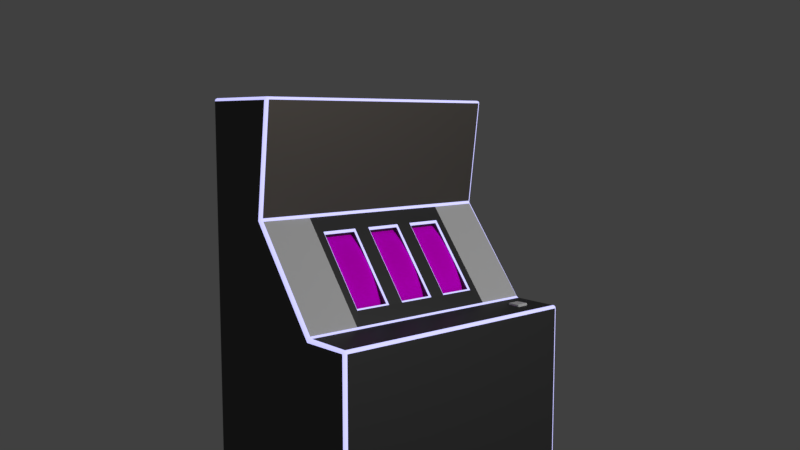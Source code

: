# Source: scene.blend  (saved by Blender 2.79.0; exported with 4.5.12 LTS)
import bpy
from mathutils import Matrix  # noqa: F401  (used for matrix-valued properties, if any)

bpy.ops.wm.read_factory_settings(use_empty=True)
scene = bpy.context.scene
scene.name = 'Scene'

# ---- collections
col_collection_1 = bpy.data.collections.new('Collection 1'); scene.collection.children.link(col_collection_1)

# ---- images (referenced by path relative to the original .blend; pixels are not part of the script)
import os
ASSET_DIR = os.environ.get("B2B_ASSET_DIR", "")  # directory of the original .blend (textures are referenced by path, not embedded)
HERE = os.path.dirname(os.path.abspath(__file__))  # packed textures are extracted next to this script under _unpacked/

def load_image(name, relpath, width, height, colorspace="sRGB"):
    """Load a texture the original file referenced (path relative to the .blend, or extracted next to this script)."""
    p = next((c for c in (os.path.join(HERE, relpath), os.path.join(ASSET_DIR, relpath)) if relpath and os.path.exists(c)), "")
    if p:
        img = bpy.data.images.load(p, check_existing=True)
        img.name = name
    else:  # same state as the original file: an image datablock whose file is absent (Cycles renders it pink)
        img = bpy.data.images.new(name, width, height)
        img.source = "FILE"
        img.filepath = "//" + (relpath or name)
    img.colorspace_settings.name = colorspace
    return img
img_reelbaked = load_image('reelBaked', '', 1024, 1024, 'sRGB')

# ---- materials (node trees are filled in below, after node groups)
mat_payoutsmaterial = bpy.data.materials.new('PayoutsMaterial')
mat_payoutsmaterial.alpha_threshold = 0.0
mat_payoutsmaterial.roughness = 0.5
mat_bodymaterial = bpy.data.materials.new('BodyMaterial')
mat_bodymaterial.alpha_threshold = 0.0
mat_bodymaterial.roughness = 0.5
mat_edgematerial = bpy.data.materials.new('EdgeMaterial')
mat_edgematerial.alpha_threshold = 0.0
mat_edgematerial.roughness = 0.5
mat_spinbuttonmaterial = bpy.data.materials.new('SpinButtonMaterial')
mat_spinbuttonmaterial.alpha_threshold = 0.0
mat_spinbuttonmaterial.roughness = 0.5
mat_rightbannermaterial = bpy.data.materials.new('RightBannerMaterial')
mat_rightbannermaterial.alpha_threshold = 0.0
mat_rightbannermaterial.roughness = 0.5
mat_leftbannermaterial = bpy.data.materials.new('LeftBannerMaterial')
mat_leftbannermaterial.alpha_threshold = 0.0
mat_leftbannermaterial.roughness = 0.5
mat_reelmaterial = bpy.data.materials.new('ReelMaterial')
mat_reelmaterial.alpha_threshold = 0.0
mat_reelmaterial.roughness = 0.5

# ---- material node trees
mat_payoutsmaterial.use_nodes = True; mat_payoutsmaterial.node_tree.nodes.clear()
_N = mat_payoutsmaterial.node_tree.nodes; _L = mat_payoutsmaterial.node_tree.links
n0 = _N.new('ShaderNodeOutputMaterial'); n0.name = 'Material Output'; n0.location = (300, 300)
n1 = _N.new('ShaderNodeMixShader'); n1.name = 'Mix Shader'; n1.location = (10, 300)
n2 = _N.new('ShaderNodeBsdfDiffuse'); n2.name = 'Diffuse BSDF'; n2.location = (-190, 200)
n2.inputs[0].default_value = (0.074, 0.074, 0.074, 1.0)
n3 = _N.new('ShaderNodeBsdfAnisotropic'); n3.name = 'Glossy BSDF'; n3.location = (-180, 100)
n3.distribution = 'GGX'
n3.inputs[0].default_value = (0.2791, 0.2398, 0.1991, 1.0)
n3.inputs[1].default_value = 0.6252
_L.new(n1.outputs[0], n0.inputs[0])
_L.new(n2.outputs[0], n1.inputs[1])
_L.new(n3.outputs[0], n1.inputs[2])
n0.is_active_output = True
mat_bodymaterial.use_nodes = True; mat_bodymaterial.node_tree.nodes.clear()
_N = mat_bodymaterial.node_tree.nodes; _L = mat_bodymaterial.node_tree.links
n0 = _N.new('ShaderNodeOutputMaterial'); n0.name = 'Material Output'; n0.location = (300, 300)
n1 = _N.new('ShaderNodeMixShader'); n1.name = 'Mix Shader'; n1.location = (10, 300)
n2 = _N.new('ShaderNodeBsdfDiffuse'); n2.name = 'Diffuse BSDF'; n2.location = (-190, 200)
n2.inputs[0].default_value = (0.06484, 0.06484, 0.06484, 1.0)
n3 = _N.new('ShaderNodeBsdfAnisotropic'); n3.name = 'Glossy BSDF'; n3.location = (-190, 100)
n3.distribution = 'GGX'
n3.inputs[0].default_value = (0.1772, 0.1772, 0.1772, 1.0)
n3.inputs[1].default_value = 0.4472
_L.new(n1.outputs[0], n0.inputs[0])
_L.new(n2.outputs[0], n1.inputs[1])
_L.new(n3.outputs[0], n1.inputs[2])
n0.is_active_output = True
mat_edgematerial.use_nodes = True; mat_edgematerial.node_tree.nodes.clear()
_N = mat_edgematerial.node_tree.nodes; _L = mat_edgematerial.node_tree.links
n0 = _N.new('ShaderNodeOutputMaterial'); n0.name = 'Material Output'; n0.location = (300, 300)
n1 = _N.new('ShaderNodeMixShader'); n1.name = 'Mix Shader'; n1.location = (10, 300)
n2 = _N.new('ShaderNodeBsdfDiffuse'); n2.name = 'Diffuse BSDF'; n2.location = (-190, 200)
n3 = _N.new('ShaderNodeEmission'); n3.name = 'Emission'; n3.location = (-180, 100)
n3.inputs[0].default_value = (0.4059, 0.4035, 0.8, 1.0)
n3.inputs[1].default_value = 3.0
_L.new(n1.outputs[0], n0.inputs[0])
_L.new(n2.outputs[0], n1.inputs[1])
_L.new(n3.outputs[0], n1.inputs[2])
n0.is_active_output = True
mat_spinbuttonmaterial.use_nodes = True; mat_spinbuttonmaterial.node_tree.nodes.clear()
_N = mat_spinbuttonmaterial.node_tree.nodes; _L = mat_spinbuttonmaterial.node_tree.links
n0 = _N.new('ShaderNodeOutputMaterial'); n0.name = 'Material Output'; n0.location = (300, 300)
n1 = _N.new('ShaderNodeBsdfDiffuse'); n1.name = 'Diffuse BSDF'; n1.location = (10, 300)
_L.new(n1.outputs[0], n0.inputs[0])
n0.is_active_output = True
mat_rightbannermaterial.use_nodes = True; mat_rightbannermaterial.node_tree.nodes.clear()
_N = mat_rightbannermaterial.node_tree.nodes; _L = mat_rightbannermaterial.node_tree.links
n0 = _N.new('ShaderNodeOutputMaterial'); n0.name = 'Material Output'; n0.location = (300, 300)
n1 = _N.new('ShaderNodeBsdfDiffuse'); n1.name = 'Diffuse BSDF'; n1.location = (10, 300)
_L.new(n1.outputs[0], n0.inputs[0])
n0.is_active_output = True
mat_leftbannermaterial.use_nodes = True; mat_leftbannermaterial.node_tree.nodes.clear()
_N = mat_leftbannermaterial.node_tree.nodes; _L = mat_leftbannermaterial.node_tree.links
n0 = _N.new('ShaderNodeOutputMaterial'); n0.name = 'Material Output'; n0.location = (300, 300)
n1 = _N.new('ShaderNodeBsdfDiffuse'); n1.name = 'Diffuse BSDF'; n1.location = (10, 300)
_L.new(n1.outputs[0], n0.inputs[0])
n0.is_active_output = True
mat_reelmaterial.use_nodes = True; mat_reelmaterial.node_tree.nodes.clear()
_N = mat_reelmaterial.node_tree.nodes; _L = mat_reelmaterial.node_tree.links
n0 = _N.new('ShaderNodeOutputMaterial'); n0.name = 'Material Output'; n0.location = (300, 300)
n1 = _N.new('ShaderNodeTexImage'); n1.name = 'Image Texture'; n1.location = (-16, 619)
n1.width = 140
n1.image = img_reelbaked
n2 = _N.new('ShaderNodeBsdfDiffuse'); n2.name = 'Diffuse BSDF'; n2.location = (216, 610)
n2.inputs[1].default_value = 0.3
_L.new(n2.outputs[0], n0.inputs[0])
_L.new(n1.outputs[0], n2.inputs[0])
n0.is_active_output = True

# ---- world
world_world = bpy.data.worlds.new('World'); scene.world = world_world
world_world.color = (0.05088, 0.05088, 0.05088)
world_world.use_sun_shadow = False
world_world.sun_shadow_jitter_overblur = 0.0
world_world.cycles.sampling_method = 'MANUAL'

# ---- cameras
cam_camera = bpy.data.cameras.new('Camera')
cam_camera.clip_end = 100.0
cam_camera.lens = 35.0
cam_camera.sensor_width = 32.0
cam_camera.sensor_height = 18.0
cam_camera.ortho_scale = 7.314
cam_camera.dof.focus_distance = 0.0

# ---- lights
light_lamp = bpy.data.lights.new('Lamp', 'POINT')
light_lamp.transmission_factor = 0.0
light_lamp.cutoff_distance = 30.0
light_lamp.energy = 600.0
light_lamp.shadow_buffer_clip_start = 1.001
light_lamp.shadow_soft_size = 1.0
light_lamp.shadow_maximum_resolution = 0.006
light_lamp.use_absolute_resolution = True

# ---- meshes
me_body = bpy.data.meshes.new('Body')
me_body.from_pydata([(-0.08686, 1.0, -2.589), (-0.08686, -1.0, -2.589), (0.8398, 0.532, -0.9318), (0.4883, 0.532, -0.4638), (0.4883, 0.268, -0.4638), (0.8398, 0.268, -0.9318), (0.8398, 0.132, -0.9318), (0.4883, 0.132, -0.4638), (0.4883, -0.132, -0.4638), (0.8398, -0.132, -0.9318), (0.8398, -0.268, -0.9318), (0.4883, -0.268, -0.4638), (0.4883, -0.532, -0.4638), (0.8398, -0.532, -0.9318), (0.8982, 0.532, -0.888), (0.9197, 0.5397, -0.8931), (0.9052, 0.533, -0.8855), (0.9131, 0.5358, -0.8874), (0.5477, 0.5397, -0.3978), (0.5467, 0.532, -0.42), (0.5513, 0.5358, -0.4058), (0.551, 0.533, -0.4139), (0.5477, 0.2603, -0.3978), (0.5467, 0.268, -0.42), (0.5513, 0.2642, -0.4058), (0.551, 0.267, -0.4139), (0.9197, 0.2603, -0.8931), (0.8982, 0.268, -0.888), (0.9131, 0.2642, -0.8874), (0.9052, 0.267, -0.8855), (0.8982, 0.132, -0.888), (0.9197, 0.1397, -0.8931), (0.9052, 0.133, -0.8855), (0.9131, 0.1358, -0.8874), (0.5477, 0.1397, -0.3979), (0.5467, 0.132, -0.42), (0.5513, 0.1358, -0.4058), (0.551, 0.133, -0.4139), (0.5477, -0.1397, -0.3979), (0.5467, -0.132, -0.42), (0.5513, -0.1358, -0.4058), (0.551, -0.133, -0.4139), (0.9197, -0.1397, -0.8931), (0.8982, -0.132, -0.888), (0.9131, -0.1358, -0.8874), (0.9052, -0.133, -0.8855), (0.8982, -0.268, -0.888), (0.9197, -0.2603, -0.8931), (0.9052, -0.267, -0.8855), (0.9131, -0.2642, -0.8874), (0.5477, -0.2603, -0.3978), (0.5467, -0.268, -0.42), (0.5513, -0.2642, -0.4058), (0.551, -0.267, -0.4139), (0.5477, -0.5397, -0.3978), (0.5467, -0.532, -0.42), (0.5513, -0.5358, -0.4058), (0.551, -0.533, -0.4139), (0.9197, -0.5397, -0.8931), (0.8982, -0.532, -0.888), (0.9131, -0.5358, -0.8874), (0.9052, -0.533, -0.8855), (-0.08686, -1.0, 0.5012), (-0.08686, -0.9788, 0.5224), (-0.08686, -0.9972, 0.5118), (-0.08686, -0.9894, 0.5196), (-0.08686, 0.9788, 0.5224), (-0.08686, 1.0, 0.5012), (-0.08686, 0.9894, 0.5196), (-0.08686, 0.9972, 0.5118), (0.9929, -0.9788, -0.9841), (0.9894, -1.0, -1.021), (1.014, -0.9788, -0.9945), (0.9858, -0.9892, -0.9863), (1.0, -0.9788, -0.9891), (0.9963, -0.9893, -0.9938), (1.003, -0.9969, -1.011), (0.9893, -0.9969, -1.004), (0.9991, -0.995, -1.002), (1.007, -0.9788, -0.9924), (1.02, -0.9892, -1.003), (1.007, -0.9893, -0.9992), (0.5667, -0.9788, 0.5026), (0.5491, -0.9788, 0.5224), (0.5451, -1.0, 0.5012), (0.5655, -0.9788, 0.5127), (0.5635, -0.9894, 0.5021), (0.5624, -0.9889, 0.5119), (0.5483, -0.9894, 0.5193), (0.5591, -0.9788, 0.52), (0.5578, -0.9889, 0.517), (0.5556, -0.9972, 0.5016), (0.5468, -0.9972, 0.5115), (0.5568, -0.9944, 0.5115), (0.5451, 1.0, 0.5012), (0.5491, 0.9788, 0.5224), (0.5667, 0.9788, 0.5026), (0.5468, 0.9972, 0.5115), (0.5556, 0.9972, 0.5016), (0.5568, 0.9944, 0.5115), (0.5591, 0.9788, 0.52), (0.5483, 0.9894, 0.5193), (0.5578, 0.9889, 0.517), (0.5635, 0.9894, 0.5021), (0.5655, 0.9788, 0.5127), (0.5624, 0.9889, 0.5119), (0.4453, -1.0, -0.2968), (0.4645, -0.9894, -0.2917), (0.4564, -0.9972, -0.2939), (1.35, -0.9788, -1.0), (1.35, -1.0, -1.021), (1.372, -0.9788, -1.021), (1.35, -0.9894, -1.003), (1.361, -0.9788, -1.003), (1.36, -0.9889, -1.006), (1.361, -0.9972, -1.021), (1.35, -0.9972, -1.011), (1.36, -0.9944, -1.011), (1.369, -0.9788, -1.011), (1.369, -0.9894, -1.021), (1.366, -0.9889, -1.011), (1.35, 0.9788, -1.0), (1.372, 0.9788, -1.021), (1.35, 1.0, -1.021), (1.361, 0.9788, -1.003), (1.35, 0.9894, -1.003), (1.36, 0.9889, -1.006), (1.369, 0.9894, -1.021), (1.369, 0.9788, -1.011), (1.366, 0.9889, -1.011), (1.35, 0.9972, -1.011), (1.361, 0.9972, -1.021), (1.36, 0.9944, -1.011), (1.372, -0.9788, -2.589), (1.35, -1.0, -2.589), (1.369, -0.9894, -2.589), (1.361, -0.9972, -2.589), (1.35, 1.0, -2.589), (1.372, 0.9788, -2.589), (1.361, 0.9972, -2.589), (1.369, 0.9894, -2.589), (1.014, 0.6, -0.9946), (0.9927, 0.6, -0.9842), (1.007, 0.6, -0.9924), (1.0, 0.6, -0.9892), (0.4453, 1.0, -0.2968), (0.4645, 0.9894, -0.2917), (0.4564, 0.9972, -0.2939), (1.014, 0.9788, -0.9945), (0.9894, 1.0, -1.021), (0.9929, 0.9788, -0.9841), (1.02, 0.9892, -1.003), (1.007, 0.9788, -0.9924), (1.007, 0.9893, -0.9992), (0.9893, 0.9969, -1.004), (1.003, 0.9969, -1.011), (0.9991, 0.995, -1.002), (1.0, 0.9788, -0.9891), (0.9858, 0.9892, -0.9863), (0.9963, 0.9893, -0.9938), (1.014, -0.6, -0.9948), (0.9927, -0.6, -0.9843), (1.007, -0.6, -0.9927), (1.0, -0.6, -0.9894), (1.014, -0.2, -0.9945), (0.9929, -0.2, -0.9841), (1.007, -0.2, -0.9924), (1.0, -0.2, -0.9891), (0.9928, 0.2, -0.9841), (0.4689, 0.6, -0.279), (0.4705, 0.6, -0.3025), (0.4689, 0.2, -0.279), (0.4747, 0.2, -0.3005), (0.4689, -0.6, -0.279), (0.4705, -0.6, -0.3025), (0.4689, -0.2, -0.279), (0.4747, -0.2, -0.3005), (0.4747, -0.9788, -0.3005), (0.4689, -0.9788, -0.279), (0.4645, -0.9893, -0.2917), (0.4689, 0.9788, -0.279), (0.4747, 0.9788, -0.3005), (0.4645, 0.9893, -0.2917), (1.225, 0.818, -0.9807), (1.225, 0.8272, -0.9898), (1.235, 0.818, -0.9898), (1.225, 0.8225, -0.982), (1.23, 0.818, -0.982), (1.23, 0.8226, -0.9828), (1.23, 0.8258, -0.9898), (1.225, 0.8258, -0.9853), (1.23, 0.825, -0.9853), (1.233, 0.818, -0.9853), (1.233, 0.8225, -0.9898), (1.232, 0.8226, -0.9853), (1.235, 0.818, -1.0), (1.225, 0.8272, -1.0), (1.233, 0.8226, -1.0), (1.23, 0.8259, -1.0), (1.225, 0.7358, -0.9807), (1.235, 0.7358, -0.9898), (1.225, 0.7267, -0.9898), (1.23, 0.7358, -0.982), (1.225, 0.7313, -0.982), (1.23, 0.7313, -0.9828), (1.233, 0.7313, -0.9898), (1.233, 0.7358, -0.9853), (1.232, 0.7313, -0.9853), (1.225, 0.728, -0.9853), (1.23, 0.728, -0.9898), (1.23, 0.7288, -0.9853), (1.225, 0.7267, -1.0), (1.235, 0.7358, -1.0), (1.23, 0.7279, -1.0), (1.233, 0.7312, -1.0), (1.143, 0.818, -0.9807), (1.134, 0.818, -0.9898), (1.143, 0.8272, -0.9898), (1.139, 0.818, -0.982), (1.143, 0.8225, -0.982), (1.139, 0.8226, -0.9828), (1.135, 0.8225, -0.9898), (1.135, 0.818, -0.9853), (1.136, 0.8226, -0.9853), (1.143, 0.8258, -0.9853), (1.139, 0.8258, -0.9898), (1.139, 0.825, -0.9853), (1.143, 0.8272, -1.0), (1.134, 0.818, -1.0), (1.139, 0.8259, -1.0), (1.135, 0.8226, -1.0), (1.143, 0.7358, -0.9807), (1.143, 0.7267, -0.9898), (1.134, 0.7358, -0.9898), (1.143, 0.7313, -0.982), (1.139, 0.7358, -0.982), (1.139, 0.7313, -0.9828), (1.139, 0.728, -0.9898), (1.143, 0.728, -0.9853), (1.139, 0.7288, -0.9853), (1.135, 0.7358, -0.9853), (1.135, 0.7313, -0.9898), (1.136, 0.7313, -0.9853), (1.134, 0.7358, -1.0), (1.143, 0.7267, -1.0), (1.135, 0.7312, -1.0), (1.139, 0.7279, -1.0)], [], [(96, 82, 178, 173, 175, 171, 169, 180), (71, 106, 84, 62, 1, 134, 110), (150, 181, 170, 142), (50, 176, 174, 54), (121, 148, 141, 164, 160, 72, 109), (22, 18, 170, 172), (54, 174, 161, 58), (67, 94, 145, 149, 123, 137, 0), (14, 2, 5, 27), (27, 5, 4, 23), (35, 7, 6, 30), (95, 66, 63, 83), (30, 6, 9, 43), (43, 9, 8, 39), (51, 11, 10, 46), (144, 142, 168, 165, 167), (46, 10, 13, 59), (59, 13, 12, 55), (2, 3, 4, 5), (172, 176, 38, 34), (23, 4, 3, 19), (6, 7, 8, 9), (39, 8, 7, 35), (10, 11, 12, 13), (122, 111, 133, 138), (55, 12, 11, 51), (19, 14, 16, 21), (21, 16, 17, 20), (20, 17, 15, 18), (23, 19, 21, 25), (25, 21, 20, 24), (24, 20, 18, 22), (27, 23, 25, 29), (29, 25, 24, 28), (28, 24, 22, 26), (14, 27, 29, 16), (16, 29, 28, 17), (17, 28, 26, 15), (35, 30, 32, 37), (37, 32, 33, 36), (36, 33, 31, 34), (39, 35, 37, 41), (41, 37, 36, 40), (40, 36, 34, 38), (43, 39, 41, 45), (45, 41, 40, 44), (44, 40, 38, 42), (30, 43, 45, 32), (32, 45, 44, 33), (33, 44, 42, 31), (51, 46, 48, 53), (53, 48, 49, 52), (52, 49, 47, 50), (55, 51, 53, 57), (57, 53, 52, 56), (56, 52, 50, 54), (59, 55, 57, 61), (61, 57, 56, 60), (60, 56, 54, 58), (46, 59, 61, 48), (48, 61, 60, 49), (49, 60, 58, 47), (19, 3, 2, 14), (168, 142, 15, 26, 31, 42, 47, 58, 161, 165), (34, 31, 26, 22, 172), (50, 47, 42, 38, 176), (86, 107, 179, 178, 82), (161, 174, 177, 70), (70, 73, 75, 74), (73, 77, 78, 75), (71, 76, 78, 77), (76, 80, 81, 78), (72, 79, 81, 80), (79, 74, 75, 81), (75, 78, 81), (82, 85, 87, 86), (85, 89, 90, 87), (83, 88, 90, 89), (88, 92, 93, 90), (84, 91, 93, 92), (91, 86, 87, 93), (87, 90, 93), (94, 97, 99, 98), (97, 101, 102, 99), (95, 100, 102, 101), (100, 104, 105, 102), (96, 103, 105, 104), (103, 98, 99, 105), (99, 102, 105), (109, 112, 114, 113), (112, 116, 117, 114), (110, 115, 117, 116), (115, 119, 120, 117), (111, 118, 120, 119), (118, 113, 114, 120), (114, 117, 120), (121, 124, 126, 125), (124, 128, 129, 126), (122, 127, 129, 128), (127, 131, 132, 129), (123, 130, 132, 131), (130, 125, 126, 132), (126, 129, 132), (148, 151, 153, 152), (151, 155, 156, 153), (149, 154, 156, 155), (154, 158, 159, 156), (150, 157, 159, 158), (157, 152, 153, 159), (153, 156, 159), (66, 95, 101, 68), (68, 101, 97, 69), (69, 97, 94, 67), (95, 83, 89, 100), (100, 89, 85, 104), (104, 85, 82, 96), (106, 71, 77, 108), (108, 77, 73, 107), (96, 180, 182, 146, 103), (83, 63, 65, 88), (88, 65, 64, 92), (92, 64, 62, 84), (84, 106, 108, 91), (91, 108, 107, 86), (107, 73, 70, 177, 179), (111, 122, 128, 118), (118, 128, 124, 113), (113, 124, 121, 109), (133, 111, 119, 135), (135, 119, 115, 136), (136, 115, 110, 134), (122, 138, 140, 127), (127, 140, 139, 131), (131, 139, 137, 123), (109, 72, 80, 112), (112, 80, 76, 116), (116, 76, 71, 110), (182, 181, 150, 158, 146), (103, 146, 147, 98), (98, 147, 145, 94), (123, 149, 155, 130), (130, 155, 151, 125), (125, 151, 148, 121), (72, 160, 162, 79), (79, 162, 163, 74), (74, 163, 161, 70), (160, 164, 166, 162), (162, 166, 167, 163), (163, 167, 165, 161), (146, 158, 154, 147), (147, 154, 149, 145), (141, 148, 152, 143), (143, 152, 157, 144), (144, 157, 150, 142), (143, 144, 167, 166), (141, 143, 166, 164), (142, 170, 18, 15), (178, 179, 182, 180, 169, 171, 175, 173), (179, 177, 174, 176, 172, 170, 181, 182), (217, 227, 196, 184), (233, 243, 228, 216), (201, 211, 244, 232), (185, 195, 212, 200), (183, 186, 188, 187), (186, 190, 191, 188), (184, 189, 191, 190), (189, 193, 194, 191), (185, 192, 194, 193), (192, 187, 188, 194), (188, 191, 194), (199, 202, 204, 203), (202, 206, 207, 204), (200, 205, 207, 206), (205, 209, 210, 207), (201, 208, 210, 209), (208, 203, 204, 210), (204, 207, 210), (215, 218, 220, 219), (218, 222, 223, 220), (216, 221, 223, 222), (221, 225, 226, 223), (217, 224, 226, 225), (224, 219, 220, 226), (220, 223, 226), (231, 234, 236, 235), (234, 238, 239, 236), (232, 237, 239, 238), (237, 241, 242, 239), (233, 240, 242, 241), (240, 235, 236, 242), (236, 239, 242), (199, 183, 187, 202), (202, 187, 192, 206), (206, 192, 185, 200), (184, 196, 198, 189), (189, 198, 197, 193), (193, 197, 195, 185), (211, 201, 209, 213), (213, 209, 205, 214), (214, 205, 200, 212), (231, 199, 203, 234), (234, 203, 208, 238), (238, 208, 201, 232), (243, 233, 241, 245), (245, 241, 237, 246), (246, 237, 232, 244), (215, 231, 235, 218), (218, 235, 240, 222), (222, 240, 233, 216), (227, 217, 225, 229), (229, 225, 221, 230), (230, 221, 216, 228), (183, 215, 219, 186), (186, 219, 224, 190), (190, 224, 217, 184), (199, 231, 215, 183)])
me_body.polygons.foreach_set('use_smooth', [0, 0, 0, 0, 0, 0, 0, 0, 0, 0, 0, 0, 0, 0, 0, 1, 0, 0, 0, 0, 0, 0, 0, 0, 0, 0, 1, 1, 1, 1, 1, 1, 1, 1, 1, 1, 1, 1, 1, 1, 1, 1, 1, 1, 1, 1, 1, 1, 1, 1, 1, 1, 1, 1, 1, 1, 1, 1, 1, 1, 1, 1, 0, 0, 0, 0, 1, 0, 1, 1, 1, 1, 1, 1, 1, 1, 1, 1, 1, 1, 1, 1, 1, 1, 1, 1, 1, 1, 1, 1, 1, 1, 1, 1, 1, 1, 1, 1, 1, 1, 1, 1, 1, 1, 1, 1, 1, 1, 1, 1, 1, 1, 1, 1, 1, 1, 1, 1, 1, 1, 1, 1, 1, 1, 1, 1, 1, 1, 1, 1, 1, 1, 1, 1, 1, 1, 1, 1, 1, 1, 1, 1, 1, 1, 1, 1, 1, 1, 1, 1, 1, 1, 1, 1, 1, 1, 0, 1, 1, 0, 0, 0, 0, 1, 1, 1, 1, 1, 1, 1, 1, 1, 1, 1, 1, 1, 1, 1, 1, 1, 1, 1, 1, 1, 1, 1, 1, 1, 1, 1, 1, 1, 1, 1, 1, 1, 1, 1, 1, 1, 1, 1, 1, 1, 1, 1, 1, 1, 1, 1, 1, 1, 1, 1, 1, 0])
me_body.polygons.foreach_set('material_index', [0, 1, 4, 1, 1, 1, 1, 1, 1, 1, 1, 1, 1, 1, 1, 2, 1, 1, 1, 1, 1, 1, 1, 1, 1, 1, 2, 2, 2, 2, 2, 2, 2, 2, 2, 2, 2, 2, 2, 2, 2, 2, 2, 2, 2, 2, 2, 2, 2, 2, 2, 2, 2, 2, 2, 2, 2, 2, 2, 2, 2, 2, 1, 1, 1, 1, 2, 5, 2, 2, 2, 2, 2, 2, 2, 2, 2, 2, 2, 2, 2, 2, 2, 2, 2, 2, 2, 2, 2, 2, 2, 2, 2, 2, 2, 2, 2, 2, 2, 2, 2, 2, 2, 2, 2, 2, 2, 2, 2, 2, 2, 2, 2, 2, 2, 2, 2, 2, 2, 2, 2, 2, 2, 2, 2, 2, 2, 2, 2, 2, 2, 2, 2, 2, 2, 2, 2, 2, 2, 2, 2, 2, 2, 2, 2, 2, 2, 2, 2, 2, 2, 2, 2, 2, 2, 2, 1, 2, 2, 3, 3, 3, 3, 3, 3, 3, 3, 3, 3, 3, 3, 3, 3, 3, 3, 3, 3, 3, 3, 3, 3, 3, 3, 3, 3, 3, 3, 3, 3, 3, 3, 3, 3, 3, 3, 3, 3, 3, 3, 3, 3, 3, 3, 3, 3, 3, 3, 3, 3, 3, 3, 3, 3, 3, 3, 3])
_k = set([(15, 17), (15, 18), (15, 26), (15, 142), (18, 20), (18, 22), (18, 170), (22, 24), (22, 26), (22, 172), (26, 28), (26, 31), (31, 33), (31, 34), (31, 42), (34, 36), (34, 38), (34, 172), (38, 40), (38, 42), (38, 176), (42, 44), (42, 47), (47, 49), (47, 50), (47, 58), (50, 52), (50, 54), (50, 176), (54, 56), (54, 58), (54, 174), (58, 60), (58, 161), (70, 73), (70, 74), (70, 161), (70, 177), (142, 144), (142, 150), (142, 168), (142, 170), (150, 157), (150, 158), (150, 181), (161, 163), (161, 165), (161, 174), (165, 167), (165, 168), (170, 172), (170, 181), (172, 176), (174, 176), (174, 177), (177, 179), (181, 182)])
me_body.attributes.new('sharp_edge', 'BOOLEAN', 'EDGE').data.foreach_set('value', [ (min(e.vertices), max(e.vertices)) in _k for e in me_body.edges])
_uv = me_body.uv_layers.new(name='UVMap')
_uv.uv.foreach_set('vector', [1.0, 0.0, 1.0, 1.0, 3.973e-07, 1.0, 2.648e-07, 0.8065, 2.081e-07, 0.6022, 9.459e-08, 0.3978, 1.892e-08, 0.1935, 0.0, 1.827e-07, 0.09053, 0.93, 0.9392, 0.5319, 0.0188, 0.991, 0.0, 1.0, 0.0, 1.0, 0.9911, 1.0, 0.9614, 0.04867, 1.0, 0.0, 1.0, 0.999, 0.0, 1.0, 7.112e-05, 6.247e-06, 0.0, 0.0, 0.9102, -0.01519, 0.9167, 1.014, 0.0, 1.0, 0.9444, 0.01025, 0.09058, 0.03291, 0.1086, 0.8598, 0.975, 0.9076, 0.9486, 0.9085, 0.1228, 0.9093, 0.9523, 0.05675, 0.0, 0.0, 1.0, 0.0, 1.014, 0.9167, -0.01519, 0.9102, 0.0, 0.0, 0.9977, 0.01197, 1.0, 0.9622, 0.0, 1.0, 0.006818, 0.0, 0.5045, 0.968, 0.9591, 0.02634, 0.0356, 0.001728, 0.01142, 0.0002091, 1.0, 0.0, 1.0, 0.0, 0.0, 0.0, 1.0, 0.0, 1.0, 1.0, 0.0, 1.0, 0.0, 0.0, 1.0, 0.0, 1.0, 1.0, 0.0, 1.0, 0.0, 0.0, 1.0, 0.0, 1.0, 1.0, 0.0, 1.0, 0.01275, 0.01061, 1.0, 0.01061, 1.0, 0.9894, 0.01275, 0.9894, 0.0, 0.0, 1.0, 0.0, 1.0, 1.0, 0.0, 1.0, 0.0, 0.0, 1.0, 0.0, 1.0, 1.0, 0.0, 1.0, 0.0, 0.0, 1.0, 0.0, 1.0, 1.0, 0.0, 1.0, 0.01604, 1.0, -0.03823, 0.2502, 0.9453, 0.282, 0.9962, 0.9691, 0.9981, 0.9838, 0.0, 0.0, 1.0, 0.0, 1.0, 1.0, 0.0, 1.0, 0.0, 0.0, 1.0, 0.0, 1.0, 1.0, 0.0, 1.0, 0.0, 0.0, 1.0, 0.0, 1.0, 1.0, 0.0, 1.0, -0.01519, 0.08978, 1.015, 0.08978, 1.0, 1.0, 0.0, 1.0, 0.0, 0.0, 1.0, 0.0, 1.0, 1.0, 0.0, 1.0, 0.0, 0.0, 1.0, 0.0, 1.0, 1.0, 0.0, 1.0, 0.0, 0.0, 1.0, 0.0, 1.0, 1.0, 0.0, 1.0, 0.0, 0.0, 1.0, 0.0, 1.0, 1.0, 0.0, 1.0, 0.01061, 0.01335, 0.9894, 0.01335, 0.9894, 1.0, 0.01061, 1.0, 0.0, 0.0, 1.0, 0.0, 1.0, 1.0, 0.0, 1.0, 0.0, 0.0, 1.0, 0.0, 1.0, 1.0, 0.0, 1.0, 0.0, 0.0, 1.0, 0.0, 1.0, 1.0, 0.0, 1.0, 0.0, 0.0, 1.0, 0.0, 1.0, 1.0, 0.0, 1.0, 0.0, 0.0, 1.0, 0.0, 1.0, 1.0, 0.0, 1.0, 0.0, 0.0, 1.0, 0.0, 1.0, 1.0, 0.0, 1.0, 0.0, 0.0, 1.0, 0.0, 1.0, 1.0, 0.0, 1.0, 0.0, 0.0, 1.0, 0.0, 1.0, 1.0, 0.0, 1.0, 0.0, 0.0, 1.0, 0.0, 1.0, 1.0, 0.0, 1.0, 0.0, 0.0, 1.0, 0.0, 1.0, 1.0, 0.0, 1.0, 0.0, 0.0, 1.0, 0.0, 1.0, 1.0, 0.0, 1.0, 0.0, 0.0, 1.0, 0.0, 1.0, 1.0, 0.0, 1.0, 0.0, 0.0, 1.0, 0.0, 1.0, 1.0, 0.0, 1.0, 0.0, 0.0, 1.0, 0.0, 1.0, 1.0, 0.0, 1.0, 0.0, 0.0, 1.0, 0.0, 1.0, 1.0, 0.0, 1.0, 0.0, 0.0, 1.0, 0.0, 1.0, 1.0, 0.0, 1.0, 0.0, 0.0, 1.0, 0.0, 1.0, 1.0, 0.0, 1.0, 0.0, 0.0, 1.0, 0.0, 1.0, 1.0, 0.0, 1.0, 0.0, 0.0, 1.0, 0.0, 1.0, 1.0, 0.0, 1.0, 0.0, 0.0, 1.0, 0.0, 1.0, 1.0, 0.0, 1.0, 0.0, 0.0, 1.0, 0.0, 1.0, 1.0, 0.0, 1.0, 0.0, 0.0, 1.0, 0.0, 1.0, 1.0, 0.0, 1.0, 0.0, 0.0, 1.0, 0.0, 1.0, 1.0, 0.0, 1.0, 0.0, 0.0, 1.0, 0.0, 1.0, 1.0, 0.0, 1.0, 0.0, 0.0, 1.0, 0.0, 1.0, 1.0, 0.0, 1.0, 0.0, 0.0, 1.0, 0.0, 1.0, 1.0, 0.0, 1.0, 0.0, 0.0, 1.0, 0.0, 1.0, 1.0, 0.0, 1.0, 0.0, 0.0, 1.0, 0.0, 1.0, 1.0, 0.0, 1.0, 0.0, 0.0, 1.0, 0.0, 1.0, 1.0, 0.0, 1.0, 0.0, 0.0, 1.0, 0.0, 1.0, 1.0, 0.0, 1.0, 0.0, 0.0, 1.0, 0.0, 1.0, 1.0, 0.0, 1.0, 0.0, 0.0, 1.0, 0.0, 1.0, 1.0, 0.0, 1.0, 0.0, 0.0, 1.0, 0.0, 1.0, 1.0, 0.0, 1.0, 0.0, 0.0, 1.0, 0.0, 1.0, 1.0, 0.0, 1.0, 0.0, 0.0, 1.0, 0.0, 1.0, 1.0, 0.0, 1.0, 0.0, 0.0, 1.0, 0.0, 1.0, 1.0, 0.0, 1.0, 0.0, 0.0, 1.0, 0.0, 1.0, 1.0, 0.0, 1.0, 0.0, 0.0, 1.0, 0.0, 1.0, 1.0, 0.0, 1.0, 0.9453, 0.282, -0.03823, 0.2502, 0.0, 1.0, 1.0, 1.0, 1.0, 1.0, 1.0, 1.0, 1.0, 1.0, 1.0, 1.0, 1.001, 1.001, 0.9962, 0.9691, 0.0, 1.0, 1.0, 1.0, 0.0, 1.0, 1.0, 1.0, 0.0427, 1.0, 0.0, 1.0, 1.0, 1.0, 0.0, 1.0, 1.0, 1.0, 0.9573, 0.0854, 0.8542, 0.844, 0.9962, 0.4895, 0.9962, 0.4895, 0.9901, 0.4867, 0.8516, 0.8444, 1.0, 0.0, 1.0, 1.0, 0.0, 0.9989, 7.112e-05, 0.0001148, 0.03785, 0.947, 0.02203, 0.9729, 0.008123, 0.9733, 0.01603, 0.947, 0.02203, 0.9729, 0.003873, 1.0, 0.0, 1.0, 0.008123, 0.9733, 0.09053, 0.93, 0.0482, 0.9582, 0.008442, 0.9934, 0.03393, 0.9771, 0.0482, 0.9582, 0.06917, 0.9472, 0.03961, 0.9805, 0.008442, 0.9934, 0.1228, 0.9093, 0.07809, 0.9615, 0.03961, 0.9805, 0.06917, 0.9472, 0.07809, 0.9615, 0.05303, 1.0, 0.02668, 1.0, 0.03961, 0.9805, 0.008123, 0.9733, 0.0, 0.9876, 0.0, 0.9733, 0.8516, 0.8444, 0.8505, 0.8494, 0.8527, 0.8484, 0.8542, 0.844, 0.8505, 0.8494, 0.8498, 0.8551, 0.8516, 0.8544, 0.8527, 0.8484, 0.01275, 0.9894, 0.01327, 0.9947, 0.007199, 0.9945, 0.006416, 0.9894, 0.01327, 0.9947, 0.01421, 1.0, 0.007862, 1.0, 0.007199, 0.9945, 0.0188, 0.991, 0.02077, 0.9899, 0.009709, 0.9954, 0.008576, 0.996, 0.02077, 0.9899, 0.02541, 0.9873, 0.01378, 0.9931, 0.009709, 0.9954, 0.8527, 0.8484, 0.8516, 0.8544, 0.8558, 0.8482, 0.5045, 0.968, 0.4989, 0.9784, 0.5023, 0.9835, 0.5082, 0.9726, 0.4989, 0.9784, 0.4934, 0.9867, 0.4964, 0.9928, 0.5023, 0.9835, 0.01275, 0.01061, 0.006416, 0.01061, 0.007199, 0.005534, 0.01327, 0.00531, 0.006416, 0.01061, 0.0, 0.01061, 0.0, 0.005534, 0.007199, 0.005534, 0.4949, 0.9922, 0.4928, 0.9937, 0.497, 0.9957, 0.4993, 0.9949, 0.4928, 0.9937, 0.4904, 0.996, 0.4947, 0.9978, 0.497, 0.9957, 0.5023, 0.9835, 0.4964, 0.9928, 0.5069, 0.9862, 0.9523, 0.05675, 0.9489, 0.05687, 0.9749, 0.02961, 0.9775, 0.02836, 0.9489, 0.05687, 0.9548, 0.0497, 0.9797, 0.02558, 0.9749, 0.02961, 0.9614, 0.04867, 0.9834, 0.02784, 0.9797, 0.02558, 0.9548, 0.0497, 0.9834, 0.02784, 0.9947, 0.01335, 0.9945, 0.006965, 0.9797, 0.02558, 0.9894, 0.01335, 0.9894, 0.006683, 0.9945, 0.006965, 0.9947, 0.01335, 0.9894, 0.006683, 0.9894, 0.0, 0.9945, 0.0, 0.9945, 0.006965, 0.9749, 0.02961, 0.9702, 0.02979, 1.0, 0.0, 0.9444, 0.01025, 0.9724, 0.006623, 0.971, 0.005136, 0.9439, 0.006494, 0.9724, 0.006623, 1.0, 0.0, 1.0, 0.0, 0.971, 0.005136, 0.01061, 0.01335, 0.00531, 0.01335, 0.005534, 0.006965, 0.01061, 0.006683, 0.00531, 0.01335, 0.0, 0.01335, 0.0, 0.006965, 0.005534, 0.006965, 0.01142, 0.0002091, 0.005329, 0.0001322, 0.005898, 0.0001019, 0.0121, 0.0001312, 0.005329, 0.0001322, 0.0, 0.0, 0.0, 0.0, 0.005898, 0.0001019, 0.971, 0.005136, 1.0, 0.0, 0.9702, 0.0, 0.09058, 0.03291, 0.05265, 0.0168, 0.0194, 0.02034, 0.03832, 0.04008, 0.05265, 0.0168, 0.009245, 0.0, 0.0, 0.0, 0.0194, 0.02034, 0.0356, 0.001728, 0.02019, 0.0006919, 0.003216, 0.0001533, 0.01065, 0.0006695, 0.02019, 0.0006919, 0.02203, 0.02712, 0.008123, 0.02668, 0.003216, 0.0001533, 0.03785, 0.05303, 0.01603, 0.05303, 0.008123, 0.02668, 0.02203, 0.02712, 0.01603, 0.05303, 0.03832, 0.04008, 0.0194, 0.02034, 0.008123, 0.02668, 0.0194, 0.02034, 0.0, 0.01244, 0.0, 0.02668, 1.0, 0.01061, 0.01275, 0.01061, 0.01327, 0.00531, 1.0, 0.005303, 1.0, 0.005303, 0.01327, 0.00531, 0.01421, 0.0, 1.0, 0.0, 0.003409, 0.0, 0.4989, 0.9784, 0.5045, 0.968, 0.006818, 0.0, 0.01275, 0.01061, 0.01275, 0.9894, 0.006416, 0.9894, 0.006416, 0.01061, 0.006416, 0.01061, 0.006416, 0.9894, 0.0, 0.9894, 0.0, 0.01061, 0.4993, 0.9949, 0.8505, 0.8494, 0.8516, 0.8444, 0.4949, 0.9922, 0.9392, 0.5319, 0.09053, 0.93, 0.03393, 0.9771, 0.9689, 0.5164, 0.9689, 0.5164, 0.03393, 0.9771, 0.02203, 0.989, 1.0, 0.5, 0.4949, 0.9922, 0.144, 0.8372, 0.1417, 0.8434, 0.1417, 0.8435, 0.4928, 0.9937, 0.01275, 0.9894, 1.0, 0.9894, 1.0, 0.9947, 0.01327, 0.9947, 0.01327, 0.9947, 1.0, 0.9947, 1.0, 1.0, 0.01421, 1.0, 0.008576, 0.996, 0.0, 1.0, 0.0, 1.0, 0.0188, 0.991, 0.0188, 0.991, 0.9392, 0.5319, 0.9689, 0.5164, 0.02077, 0.9899, 0.02077, 0.9899, 0.9689, 0.5164, 1.0, 0.5, 0.02541, 0.9873, 1.001, 0.9735, 0.02203, 0.9729, 0.03785, 0.947, 0.9867, 0.947, 1.001, 0.9734, 0.9894, 0.01335, 0.01061, 0.01335, 0.01061, 0.006683, 0.9894, 0.006683, 0.9894, 0.006683, 0.01061, 0.006683, 0.01061, 0.0, 0.9894, 0.0, 0.9775, 0.02836, 0.9724, 0.006623, 0.9444, 0.01025, 0.9523, 0.05675, 0.9894, 1.0, 0.9894, 0.01335, 0.9947, 0.01335, 0.9961, 0.9982, 0.9961, 0.9982, 0.9947, 0.01335, 0.9834, 0.02784, 0.9955, 0.9995, 0.9955, 0.9995, 0.9834, 0.02784, 0.9614, 0.04867, 0.9911, 1.0, 0.01061, 0.01335, 0.01061, 1.0, 0.005303, 1.0, 0.00531, 0.01335, 0.00531, 0.01335, 0.005303, 1.0, 0.0, 1.0, 0.0, 0.01335, 0.0121, 0.0001312, 1.0, 0.0, 1.0, 0.0, 0.01142, 0.0002091, 0.9523, 0.05675, 0.1228, 0.9093, 0.06917, 0.9472, 0.9489, 0.05687, 0.9489, 0.05687, 0.06917, 0.9472, 0.0482, 0.9582, 0.9548, 0.0497, 0.9548, 0.0497, 0.0482, 0.9582, 0.09053, 0.93, 0.9614, 0.04867, 1.001, 0.02664, 0.9867, 0.05303, 0.03785, 0.05303, 0.02203, 0.02712, 1.001, 0.02652, 0.4928, 0.9937, 0.1417, 0.8435, 0.1464, 0.8536, 0.4904, 0.996, 0.5082, 0.9726, 0.9791, 0.01357, 0.9591, 0.02634, 0.5045, 0.968, 0.01142, 0.0002091, 0.0356, 0.001728, 0.01065, 0.0006695, 0.005329, 0.0001322, 0.005329, 0.0001322, 0.01065, 0.0006695, 0.0, 0.0, 0.0, 0.0, 0.9439, 0.006494, 0.05265, 0.0168, 0.09058, 0.03291, 0.9444, 0.01025, 0.1228, 0.9093, 0.9486, 0.9085, 0.9765, 0.9616, 0.07809, 0.9615, 0.07809, 0.9615, 0.9765, 0.9616, 1.0, 1.0, 0.05303, 1.0, 0.01603, 0.947, 0.01588, 0.0, 0.03785, 0.0, 0.03785, 0.947, 0.9486, 0.9085, 0.975, 0.9076, 0.9888, 0.9609, 0.9765, 0.9616, 0.9765, 0.9616, 0.9888, 0.9609, 0.9981, 0.9838, 1.0, 1.0, 1.0, 1.0, 0.9981, 0.9838, 0.9962, 0.9691, 1.001, 1.001, 1.001, 0.02652, 0.02203, 0.02712, 0.02019, 0.0006919, 0.9791, 0.01357, 0.9791, 0.01357, 0.02019, 0.0006919, 0.0356, 0.001728, 0.9591, 0.02634, 0.1086, 0.8598, 0.09058, 0.03291, 0.03832, 0.04008, 0.04664, 0.9386, 0.04664, 0.9386, 0.03832, 0.04008, 0.01603, 0.05303, 0.01604, 1.0, 0.01604, 1.0, 0.01603, 0.05303, 0.03785, 0.05303, 0.03785, 1.0, 0.04664, 0.9386, 0.01604, 1.0, 0.9981, 0.9838, 0.9888, 0.9609, 0.1086, 0.8598, 0.04664, 0.9386, 0.9888, 0.9609, 0.975, 0.9076, 0.03785, 0.0, 0.988, 0.002274, 1.0, 1.0, 0.0, 1.0, 0.9901, 0.4867, 0.9962, 0.4895, 0.1417, 0.8434, 0.144, 0.8372, 0.01537, 0.51, 0.1582, 0.164, 0.504, 0.02073, 0.8498, 0.1644, 0.9962, 0.4895, 0.9867, 0.947, 0.9167, 1.014, 1.015, 0.08978, -0.01519, 0.9102, 0.9877, 1.0, 0.9867, 0.05303, 0.1417, 0.8434, 0.0, 0.0, 0.0, 0.0, 0.0, 0.0, 0.0, 0.0, 0.0, 0.0, 0.0, 0.0, 0.0, 0.0, 0.0, 0.0, 0.0, 0.0, 0.0, 0.0, 0.0, 0.0, 0.0, 0.0, 0.0, 0.0, 0.0, 0.0, 0.0, 0.0, 0.0, 0.0, 0.0, 0.0, 0.0, 0.0, 0.0, 0.0, 0.0, 0.0, 0.0, 0.0, 0.0, 0.0, 0.0, 0.0, 0.0, 0.0, 0.0, 0.0, 0.0, 0.0, 0.0, 0.0, 0.0, 0.0, 0.0, 0.0, 0.0, 0.0, 0.0, 0.0, 0.0, 0.0, 0.0, 0.0, 0.0, 0.0, 0.0, 0.0, 0.0, 0.0, 0.0, 0.0, 0.0, 0.0, 0.0, 0.0, 0.0, 0.0, 0.0, 0.0, 0.0, 0.0, 0.0, 0.0, 0.0, 0.0, 0.0, 0.0, 0.0, 0.0, 0.0, 0.0, 0.0, 0.0, 0.0, 0.0, 0.0, 0.0, 0.0, 0.0, 0.0, 0.0, 0.0, 0.0, 0.0, 0.0, 0.0, 0.0, 0.0, 0.0, 0.0, 0.0, 0.0, 0.0, 0.0, 0.0, 0.0, 0.0, 0.0, 0.0, 0.0, 0.0, 0.0, 0.0, 0.0, 0.0, 0.0, 0.0, 0.0, 0.0, 0.0, 0.0, 0.0, 0.0, 0.0, 0.0, 0.0, 0.0, 0.0, 0.0, 0.0, 0.0, 0.0, 0.0, 0.0, 0.0, 0.0, 0.0, 0.0, 0.0, 0.0, 0.0, 0.0, 0.0, 0.0, 0.0, 0.0, 0.0, 0.0, 0.0, 0.0, 0.0, 0.0, 0.0, 0.0, 0.0, 0.0, 0.0, 0.0, 0.0, 0.0, 0.0, 0.0, 0.0, 0.0, 0.0, 0.0, 0.0, 0.0, 0.0, 0.0, 0.0, 0.0, 0.0, 0.0, 0.0, 0.0, 0.0, 0.0, 0.0, 0.0, 0.0, 0.0, 0.0, 0.0, 0.0, 0.0, 0.0, 0.0, 0.0, 0.0, 0.0, 0.0, 0.0, 0.0, 0.0, 0.0, 0.0, 0.0, 0.0, 0.0, 0.0, 0.0, 0.0, 0.0, 0.0, 0.0, 0.0, 0.0, 0.0, 0.0, 0.0, 0.0, 0.0, 0.0, 0.0, 0.0, 0.0, 0.0, 0.0, 0.0, 0.0, 0.0, 0.0, 0.0, 0.0, 0.0, 0.0, 0.0, 0.0, 0.0, 0.0, 0.0, 0.0, 0.0, 0.0, 0.0, 0.0, 0.0, 0.0, 0.0, 0.0, 0.0, 0.0, 0.0, 0.0, 0.0, 0.0, 0.0, 0.0, 0.0, 0.0, 0.0, 0.0, 0.0, 0.0, 0.0, 0.0, 0.0, 0.0, 0.0, 0.0, 0.0, 0.0, 0.0, 0.0, 0.0, 0.0, 0.0, 0.0, 0.0, 0.0, 0.0, 0.0, 0.0, 0.0, 0.0, 0.0, 0.0, 0.0, 0.0, 0.0, 0.0, 0.0, 0.0, 0.0, 0.0, 0.0, 0.0, 0.0, 0.0, 0.0, 0.0, 0.0, 0.0, 0.0, 0.0, 0.0, 0.0, 0.0, 0.0, 0.0, 0.0, 0.0, 0.0, 0.0, 0.0, 0.0, 0.0, 0.0, 0.0, 0.0, 0.0, 0.0, 0.0, 0.0, 0.0, 0.0, 0.0, 0.0, 0.0, 0.0, 0.0, 0.0, 0.0, 0.0, 0.0, 0.0, 0.0, 0.0, 0.0, 0.0, 0.0, 0.0, 0.0, 0.0, 0.0, 0.0, 0.0, 0.0, 0.0, 0.0, 0.0, 0.0, 0.0, 0.0, 0.0, 0.0, 0.0, 0.0, 0.0, 0.0, 0.0, 0.0, 0.0, 0.0, 0.0, 0.0, 0.0, 0.0, 0.0, 0.0, 0.0, 0.0, 0.0, 0.0, 0.0, 0.0, 0.0, 0.0, 0.0, 0.0, 0.0, 0.0, 0.0, 0.0, 0.0, 0.0, 0.0, 0.0, 0.0, 0.0, 0.0, 0.0, 0.0, 0.0, 0.0, 0.0, 0.0, 0.0, 0.0, 0.0, 0.0, 0.0, 0.0, 0.0, 0.0, 0.0, 0.0, 0.0, 0.0, 0.0, 0.0, 0.0, 0.0, 0.0, 0.0, 0.0, 0.0, 0.0, 0.0, 0.0, 0.0, 0.0, 0.0, 0.0, 0.0, 0.0, 0.0, 0.0, 0.0, 0.0, 0.0, 0.0, 0.0, 0.0, 0.0, 0.0, 0.0, 0.0, 0.0, 0.0, 0.0, 0.0, 0.0, 0.0])
me_body.materials.append(mat_payoutsmaterial)
me_body.materials.append(mat_bodymaterial)
me_body.materials.append(mat_edgematerial)
me_body.materials.append(mat_spinbuttonmaterial)
me_body.materials.append(mat_rightbannermaterial)
me_body.materials.append(mat_leftbannermaterial)
me_body.use_remesh_preserve_volume = False
me_body.use_remesh_preserve_attributes = False
me_body.use_mirror_vertex_groups = False
me_body.update()
me_reel3 = bpy.data.meshes.new('Reel3')
me_reel3.from_pydata([(0.5957, 0.8032, -0.13), (0.5957, 0.8032, 0.13), (0.6344, 0.773, -0.13), (0.6344, 0.773, 0.13), (0.6716, 0.741, -0.13), (0.6716, 0.741, 0.13), (0.7071, 0.7071, -0.13), (0.7071, 0.7071, 0.13), (0.741, 0.6716, -0.13), (0.741, 0.6716, 0.13), (0.773, 0.6344, -0.13), (0.773, 0.6344, 0.13), (0.8032, 0.5957, -0.13), (0.8032, 0.5957, 0.13), (0.8315, 0.5556, -0.13), (0.8315, 0.5556, 0.13), (0.8577, 0.5141, -0.13), (0.8577, 0.5141, 0.13), (0.8819, 0.4714, -0.13), (0.8819, 0.4714, 0.13), (0.904, 0.4276, -0.13), (0.904, 0.4276, 0.13), (0.9239, 0.3827, -0.13), (0.9239, 0.3827, 0.13), (0.9415, 0.3369, -0.13), (0.9415, 0.3369, 0.13), (0.9569, 0.2903, -0.13), (0.9569, 0.2903, 0.13)], [], [(0, 1, 3, 2), (2, 3, 5, 4), (4, 5, 7, 6), (6, 7, 9, 8), (8, 9, 11, 10), (10, 11, 13, 12), (12, 13, 15, 14), (14, 15, 17, 16), (16, 17, 19, 18), (18, 19, 21, 20), (20, 21, 23, 22), (22, 23, 25, 24), (24, 25, 27, 26)])
me_reel3.polygons.foreach_set('use_smooth', [True] * 13)
_uv = me_reel3.uv_layers.new(name='UVMap')
_uv.uv.foreach_set('vector', [1.0, 1.0, 8.597e-07, 1.0, 6.877e-07, 0.9251, 1.0, 0.9251, 1.0, 0.9251, 6.877e-07, 0.9251, 6.304e-07, 0.8492, 1.0, 0.8492, 1.0, 0.8492, 6.304e-07, 0.8492, 7.451e-07, 0.7725, 1.0, 0.7725, 1.0, 0.7725, 7.451e-07, 0.7725, 4.585e-07, 0.6951, 1.0, 0.6951, 1.0, 0.6951, 4.585e-07, 0.6951, 4.012e-07, 0.6173, 1.0, 0.6173, 1.0, 0.6173, 4.012e-07, 0.6173, 6.304e-07, 0.5391, 1.0, 0.5391, 1.0, 0.5391, 6.304e-07, 0.5391, 5.158e-07, 0.4609, 1.0, 0.4609, 1.0, 0.4609, 5.158e-07, 0.4609, 5.158e-07, 0.3827, 1.0, 0.3827, 1.0, 0.3827, 5.158e-07, 0.3827, 3.439e-07, 0.3049, 1.0, 0.3049, 1.0, 0.3049, 3.439e-07, 0.3049, 2.292e-07, 0.2275, 1.0, 0.2275, 1.0, 0.2275, 2.292e-07, 0.2275, 0.0, 0.1508, 1.0, 0.1508, 1.0, 0.1508, 0.0, 0.1508, 1.719e-07, 0.07487, 1.0, 0.07487, 1.0, 0.07487, 1.719e-07, 0.07487, 5.731e-08, 1.9e-07, 1.0, 0.0])
me_reel3.materials.append(mat_reelmaterial)
me_reel3.use_remesh_preserve_volume = False
me_reel3.use_remesh_preserve_attributes = False
me_reel3.use_mirror_vertex_groups = False
me_reel3.update()
me_reel2 = bpy.data.meshes.new('Reel2')
me_reel2.from_pydata([(0.5957, 0.8032, -0.13), (0.5957, 0.8032, 0.13), (0.6344, 0.773, -0.13), (0.6344, 0.773, 0.13), (0.6716, 0.741, -0.13), (0.6716, 0.741, 0.13), (0.7071, 0.7071, -0.13), (0.7071, 0.7071, 0.13), (0.741, 0.6716, -0.13), (0.741, 0.6716, 0.13), (0.773, 0.6344, -0.13), (0.773, 0.6344, 0.13), (0.8032, 0.5957, -0.13), (0.8032, 0.5957, 0.13), (0.8315, 0.5556, -0.13), (0.8315, 0.5556, 0.13), (0.8577, 0.5141, -0.13), (0.8577, 0.5141, 0.13), (0.8819, 0.4714, -0.13), (0.8819, 0.4714, 0.13), (0.904, 0.4276, -0.13), (0.904, 0.4276, 0.13), (0.9239, 0.3827, -0.13), (0.9239, 0.3827, 0.13), (0.9415, 0.3369, -0.13), (0.9415, 0.3369, 0.13), (0.9569, 0.2903, -0.13), (0.9569, 0.2903, 0.13)], [], [(0, 1, 3, 2), (2, 3, 5, 4), (4, 5, 7, 6), (6, 7, 9, 8), (8, 9, 11, 10), (10, 11, 13, 12), (12, 13, 15, 14), (14, 15, 17, 16), (16, 17, 19, 18), (18, 19, 21, 20), (20, 21, 23, 22), (22, 23, 25, 24), (24, 25, 27, 26)])
me_reel2.polygons.foreach_set('use_smooth', [True] * 13)
_uv = me_reel2.uv_layers.new(name='UVMap')
_uv.uv.foreach_set('vector', [1.0, 1.0, 8.597e-07, 1.0, 6.877e-07, 0.9251, 1.0, 0.9251, 1.0, 0.9251, 6.877e-07, 0.9251, 6.304e-07, 0.8492, 1.0, 0.8492, 1.0, 0.8492, 6.304e-07, 0.8492, 7.451e-07, 0.7725, 1.0, 0.7725, 1.0, 0.7725, 7.451e-07, 0.7725, 4.585e-07, 0.6951, 1.0, 0.6951, 1.0, 0.6951, 4.585e-07, 0.6951, 4.012e-07, 0.6173, 1.0, 0.6173, 1.0, 0.6173, 4.012e-07, 0.6173, 6.304e-07, 0.5391, 1.0, 0.5391, 1.0, 0.5391, 6.304e-07, 0.5391, 5.158e-07, 0.4609, 1.0, 0.4609, 1.0, 0.4609, 5.158e-07, 0.4609, 5.158e-07, 0.3827, 1.0, 0.3827, 1.0, 0.3827, 5.158e-07, 0.3827, 3.439e-07, 0.3049, 1.0, 0.3049, 1.0, 0.3049, 3.439e-07, 0.3049, 2.292e-07, 0.2275, 1.0, 0.2275, 1.0, 0.2275, 2.292e-07, 0.2275, 0.0, 0.1508, 1.0, 0.1508, 1.0, 0.1508, 0.0, 0.1508, 1.719e-07, 0.07487, 1.0, 0.07487, 1.0, 0.07487, 1.719e-07, 0.07487, 5.731e-08, 1.9e-07, 1.0, 0.0])
me_reel2.materials.append(mat_reelmaterial)
me_reel2.use_remesh_preserve_volume = False
me_reel2.use_remesh_preserve_attributes = False
me_reel2.use_mirror_vertex_groups = False
me_reel2.update()
me_reel1 = bpy.data.meshes.new('Reel1')
me_reel1.from_pydata([(0.5957, 0.8032, -0.13), (0.5957, 0.8032, 0.13), (0.6344, 0.773, -0.13), (0.6344, 0.773, 0.13), (0.6716, 0.741, -0.13), (0.6716, 0.741, 0.13), (0.7071, 0.7071, -0.13), (0.7071, 0.7071, 0.13), (0.741, 0.6716, -0.13), (0.741, 0.6716, 0.13), (0.773, 0.6344, -0.13), (0.773, 0.6344, 0.13), (0.8032, 0.5957, -0.13), (0.8032, 0.5957, 0.13), (0.8315, 0.5556, -0.13), (0.8315, 0.5556, 0.13), (0.8577, 0.5141, -0.13), (0.8577, 0.5141, 0.13), (0.8819, 0.4714, -0.13), (0.8819, 0.4714, 0.13), (0.904, 0.4276, -0.13), (0.904, 0.4276, 0.13), (0.9239, 0.3827, -0.13), (0.9239, 0.3827, 0.13), (0.9415, 0.3369, -0.13), (0.9415, 0.3369, 0.13), (0.9569, 0.2903, -0.13), (0.9569, 0.2903, 0.13)], [], [(0, 1, 3, 2), (2, 3, 5, 4), (4, 5, 7, 6), (6, 7, 9, 8), (8, 9, 11, 10), (10, 11, 13, 12), (12, 13, 15, 14), (14, 15, 17, 16), (16, 17, 19, 18), (18, 19, 21, 20), (20, 21, 23, 22), (22, 23, 25, 24), (24, 25, 27, 26)])
me_reel1.polygons.foreach_set('use_smooth', [True] * 13)
_uv = me_reel1.uv_layers.new(name='UVMap')
_uv.uv.foreach_set('vector', [1.0, 1.0, 8.597e-07, 1.0, 6.877e-07, 0.9251, 1.0, 0.9251, 1.0, 0.9251, 6.877e-07, 0.9251, 6.304e-07, 0.8492, 1.0, 0.8492, 1.0, 0.8492, 6.304e-07, 0.8492, 7.451e-07, 0.7725, 1.0, 0.7725, 1.0, 0.7725, 7.451e-07, 0.7725, 4.585e-07, 0.6951, 1.0, 0.6951, 1.0, 0.6951, 4.585e-07, 0.6951, 4.012e-07, 0.6173, 1.0, 0.6173, 1.0, 0.6173, 4.012e-07, 0.6173, 6.304e-07, 0.5391, 1.0, 0.5391, 1.0, 0.5391, 6.304e-07, 0.5391, 5.158e-07, 0.4609, 1.0, 0.4609, 1.0, 0.4609, 5.158e-07, 0.4609, 5.158e-07, 0.3827, 1.0, 0.3827, 1.0, 0.3827, 5.158e-07, 0.3827, 3.439e-07, 0.3049, 1.0, 0.3049, 1.0, 0.3049, 3.439e-07, 0.3049, 2.292e-07, 0.2275, 1.0, 0.2275, 1.0, 0.2275, 2.292e-07, 0.2275, 0.0, 0.1508, 1.0, 0.1508, 1.0, 0.1508, 0.0, 0.1508, 1.719e-07, 0.07487, 1.0, 0.07487, 1.0, 0.07487, 1.719e-07, 0.07487, 5.731e-08, 1.9e-07, 1.0, 0.0])
me_reel1.materials.append(mat_reelmaterial)
me_reel1.use_remesh_preserve_volume = False
me_reel1.use_remesh_preserve_attributes = False
me_reel1.use_mirror_vertex_groups = False
me_reel1.update()

# ---- objects
ob_machine = bpy.data.objects.new('Machine', me_body)
ob_reel3 = bpy.data.objects.new('Reel3', me_reel3)
ob_reel2 = bpy.data.objects.new('Reel2', me_reel2)
ob_reel1 = bpy.data.objects.new('Reel1', me_reel1)
ob_lamp = bpy.data.objects.new('Lamp', light_lamp)
ob_camera = bpy.data.objects.new('Camera', cam_camera)

# ---- transforms, parenting, visibility, modifiers, constraints
ob_machine.location = (0.0, 0.0, 1.0)
ob_machine.lineart.crease_threshold = 0.0
ob_reel3.parent = ob_machine
ob_reel3.matrix_parent_inverse = Matrix(((1.0, 0.0, 0.0, 0.0), (0.0, 1.0, 0.0, 0.0), (0.0, 0.0, 1.0, -1.0), (0.0, 0.0, 0.0, 1.0)))
ob_reel3.location = (-0.09312, 0.4, -0.2379)
ob_reel3.rotation_euler = (1.571, 0.0, 0.0)
ob_reel3.lineart.crease_threshold = 0.0
ob_reel2.parent = ob_machine
ob_reel2.matrix_parent_inverse = Matrix(((1.0, 0.0, 0.0, 0.0), (0.0, 1.0, 0.0, 0.0), (0.0, 0.0, 1.0, -1.0), (0.0, 0.0, 0.0, 1.0)))
ob_reel2.location = (-0.09312, 0.0, -0.2379)
ob_reel2.rotation_euler = (1.571, 0.0, 0.0)
ob_reel2.lineart.crease_threshold = 0.0
ob_reel1.parent = ob_machine
ob_reel1.matrix_parent_inverse = Matrix(((1.0, 0.0, 0.0, 0.0), (0.0, 1.0, 0.0, 0.0), (0.0, 0.0, 1.0, -1.0), (0.0, 0.0, 0.0, 1.0)))
ob_reel1.location = (-0.09312, -0.4, -0.2379)
ob_reel1.rotation_euler = (1.571, 0.0, 0.0)
ob_reel1.lineart.crease_threshold = 0.0
ob_lamp.location = (7.401, 1.005, 3.285)
ob_lamp.rotation_euler = (0.6503, 0.05522, 1.866)
ob_lamp.lock_rotations_4d = False
ob_lamp.empty_display_type = 'ARROWS'
ob_lamp.color = (0.0, 0.0, 0.0, 0.0)
ob_lamp.lineart.crease_threshold = 0.0
ob_camera.location = (5.408, -4.115, 1.367)
ob_camera.rotation_euler = (1.452, -1.562e-05, 0.8486)
ob_camera.lock_rotations_4d = False
ob_camera.empty_display_type = 'ARROWS'
ob_camera.color = (0.0, 0.0, 0.0, 0.0)
ob_camera.display_type = 'WIRE'
ob_camera.lineart.crease_threshold = 0.0

# ---- collection membership
col_collection_1.objects.link(ob_machine)
col_collection_1.objects.link(ob_reel3)
col_collection_1.objects.link(ob_reel2)
col_collection_1.objects.link(ob_reel1)
col_collection_1.objects.link(ob_lamp)
col_collection_1.objects.link(ob_camera)

# ---- scene / render settings (as saved in the file)
scene.camera = ob_camera
scene.frame_start = 1; scene.frame_end = 250; scene.frame_set(3)
scene.render.engine = 'CYCLES'
scene.render.dither_intensity = 0.0
scene.cycles.use_denoising = False
scene.cycles.samples = 512
scene.cycles.sampling_pattern = 'TABULATED_SOBOL'
scene.cycles.use_adaptive_sampling = False
scene.cycles.use_light_tree = False
scene.cycles.blur_glossy = 0.0
scene.cycles.sample_clamp_indirect = 0.0
scene.view_settings.view_transform = 'Standard'
bpy.context.view_layer.update()
